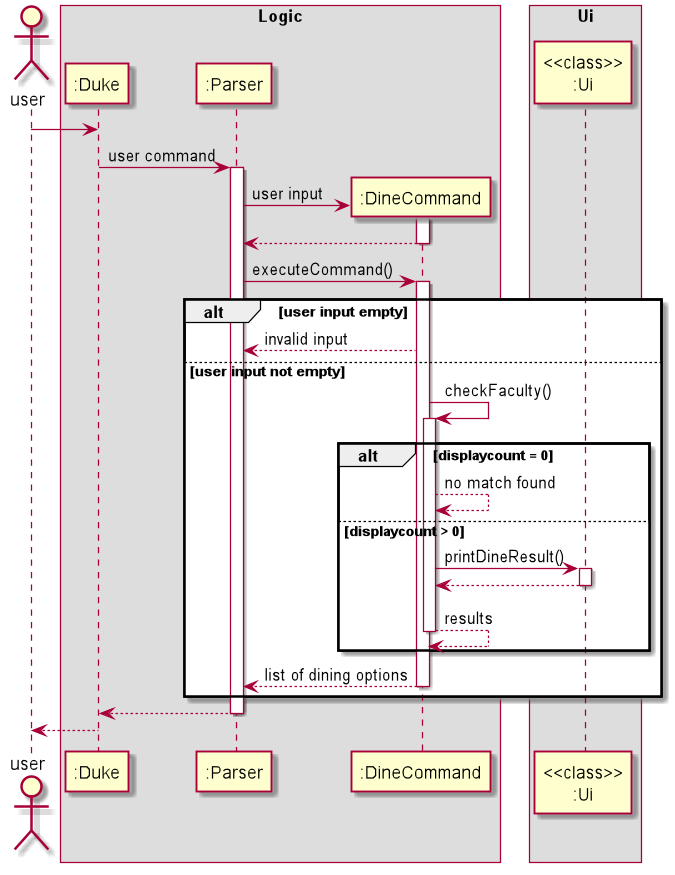

The diagram above was rendered by PlantUML. Its source (embedded in the PNG):
@startuml
actor user
box Logic
participant ":Duke"
participant ":Parser"
participant ":DineCommand"
end box
box Ui
participant "<<class>>\n:Ui"
end box

user -> ":Duke"
box Logic
":Duke" -> ":Parser": user command
activate ":Parser"
create ":DineCommand"
":Parser" -> ":DineCommand": user input
activate ":DineCommand"
":DineCommand" --> ":Parser"
deactivate ":DineCommand"
":Parser" -> ":DineCommand": executeCommand()
activate ":DineCommand"
alt user input empty
    ":DineCommand" --> ":Parser": invalid input
else user input not empty
    ":DineCommand" -> ":DineCommand": checkFaculty()
    activate ":DineCommand"
    alt displaycount = 0
        ":DineCommand" --> ":DineCommand": no match found
    else displaycount > 0
        ":DineCommand" -> "<<class>>\n:Ui" : printDineResult()
        activate "<<class>>\n:Ui"
        "<<class>>\n:Ui" --> ":DineCommand"
        deactivate "<<class>>\n:Ui"
        ":DineCommand" --> ":DineCommand": results
    deactivate ":DineCommand"
    end
    ":DineCommand" --> ":Parser": list of dining options
deactivate ":DineCommand"
end
":Parser" --> ":Duke"
deactivate ":Parser"
":Duke" --> user
@enduml